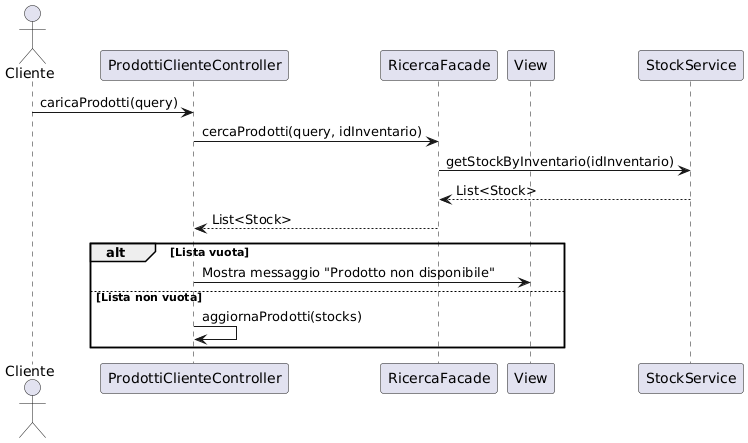

The diagram above was rendered by PlantUML. Its source (embedded in the PNG):
@startuml
actor Cliente
participant ProdottiClienteController
participant RicercaFacade
participant View

Cliente -> ProdottiClienteController: caricaProdotti(query)
ProdottiClienteController -> RicercaFacade: cercaProdotti(query, idInventario)
RicercaFacade -> StockService: getStockByInventario(idInventario)
StockService --> RicercaFacade: List<Stock>
RicercaFacade --> ProdottiClienteController: List<Stock>
alt Lista vuota
    ProdottiClienteController -> View: Mostra messaggio "Prodotto non disponibile"
else Lista non vuota
    ProdottiClienteController -> ProdottiClienteController: aggiornaProdotti(stocks)
end
@enduml